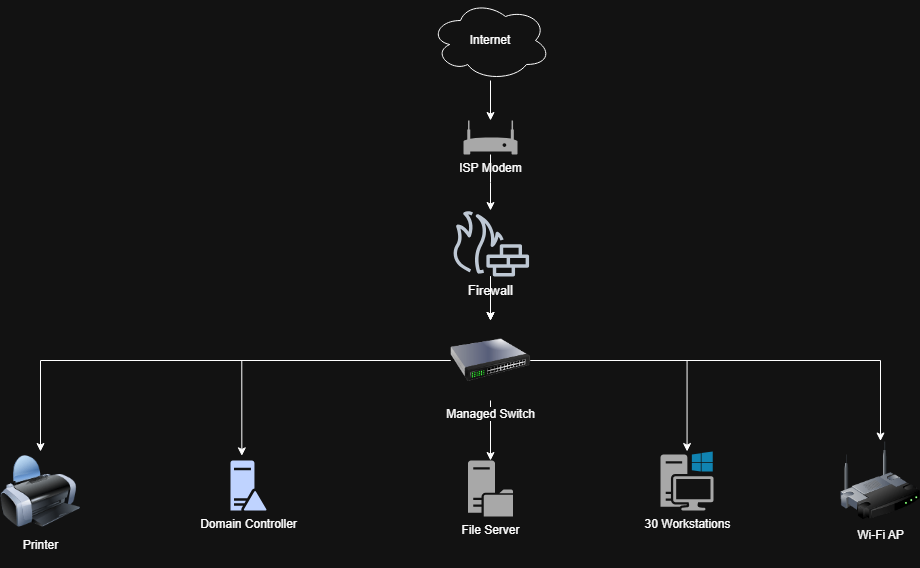

The diagram above was exported from draw.io. Its source (the exported page's mxGraphModel, read from the mxfile embedded in the PNG):
<mxGraphModel dx="1836" dy="604" grid="1" gridSize="10" guides="1" tooltips="1" connect="1" arrows="1" fold="1" page="0" pageScale="1" pageWidth="850" pageHeight="1100" math="0" shadow="0">
  <root>
    <mxCell id="0" />
    <mxCell id="1" parent="0" />
    <mxCell id="sImsFDdI8BhToF2mNdbl-4" edge="1" parent="1" source="sImsFDdI8BhToF2mNdbl-1" style="edgeStyle=orthogonalEdgeStyle;rounded=0;orthogonalLoop=1;jettySize=auto;html=1;" target="sImsFDdI8BhToF2mNdbl-2">
      <mxGeometry relative="1" as="geometry" />
    </mxCell>
    <mxCell id="sImsFDdI8BhToF2mNdbl-1" parent="1" style="ellipse;shape=cloud;whiteSpace=wrap;html=1;" value="Internet" vertex="1">
      <mxGeometry height="80" width="120" x="350" y="40" as="geometry" />
    </mxCell>
    <mxCell id="sImsFDdI8BhToF2mNdbl-5" edge="1" parent="1" source="sImsFDdI8BhToF2mNdbl-2" style="edgeStyle=orthogonalEdgeStyle;rounded=0;orthogonalLoop=1;jettySize=auto;html=1;" target="sImsFDdI8BhToF2mNdbl-3">
      <mxGeometry relative="1" as="geometry" />
    </mxCell>
    <mxCell id="sImsFDdI8BhToF2mNdbl-2" parent="1" style="sketch=0;pointerEvents=1;shadow=0;dashed=0;html=1;strokeColor=none;fillColor=#505050;labelPosition=center;verticalLabelPosition=bottom;verticalAlign=top;outlineConnect=0;align=center;shape=mxgraph.office.devices.modem;" value="ISP Modem" vertex="1">
      <mxGeometry height="34" width="54" x="383" y="160" as="geometry" />
    </mxCell>
    <mxCell id="sImsFDdI8BhToF2mNdbl-7" edge="1" parent="1" source="sImsFDdI8BhToF2mNdbl-3" style="edgeStyle=orthogonalEdgeStyle;rounded=0;orthogonalLoop=1;jettySize=auto;html=1;" target="sImsFDdI8BhToF2mNdbl-6">
      <mxGeometry relative="1" as="geometry" />
    </mxCell>
    <mxCell id="sImsFDdI8BhToF2mNdbl-8" edge="1" parent="1" source="sImsFDdI8BhToF2mNdbl-3" style="edgeStyle=orthogonalEdgeStyle;rounded=0;orthogonalLoop=1;jettySize=auto;html=1;" target="sImsFDdI8BhToF2mNdbl-6">
      <mxGeometry relative="1" as="geometry" />
    </mxCell>
    <mxCell id="sImsFDdI8BhToF2mNdbl-9" edge="1" parent="1" source="sImsFDdI8BhToF2mNdbl-3" style="edgeStyle=orthogonalEdgeStyle;rounded=0;orthogonalLoop=1;jettySize=auto;html=1;" target="sImsFDdI8BhToF2mNdbl-6">
      <mxGeometry relative="1" as="geometry" />
    </mxCell>
    <mxCell id="sImsFDdI8BhToF2mNdbl-3" parent="1" style="sketch=0;outlineConnect=0;fontColor=#232F3E;gradientColor=none;fillColor=#232F3D;strokeColor=none;dashed=0;verticalLabelPosition=bottom;verticalAlign=top;align=center;html=1;fontSize=12;fontStyle=0;aspect=fixed;pointerEvents=1;shape=mxgraph.aws4.generic_firewall;" value="&lt;font style=&quot;font-size: 13px; color: light-dark(rgb(0, 0, 0), rgb(255, 255, 255));&quot;&gt;Firewall&lt;/font&gt;&lt;div&gt;&lt;br&gt;&lt;/div&gt;" vertex="1">
      <mxGeometry height="66" width="78" x="371" y="250" as="geometry" />
    </mxCell>
    <mxCell id="sImsFDdI8BhToF2mNdbl-13" edge="1" parent="1" source="sImsFDdI8BhToF2mNdbl-6" style="edgeStyle=orthogonalEdgeStyle;rounded=0;orthogonalLoop=1;jettySize=auto;html=1;" target="sImsFDdI8BhToF2mNdbl-12">
      <mxGeometry relative="1" as="geometry" />
    </mxCell>
    <mxCell id="sImsFDdI8BhToF2mNdbl-15" edge="1" parent="1" source="sImsFDdI8BhToF2mNdbl-6" style="edgeStyle=orthogonalEdgeStyle;rounded=0;orthogonalLoop=1;jettySize=auto;html=1;" target="sImsFDdI8BhToF2mNdbl-14">
      <mxGeometry relative="1" as="geometry" />
    </mxCell>
    <mxCell id="sImsFDdI8BhToF2mNdbl-18" edge="1" parent="1" source="sImsFDdI8BhToF2mNdbl-6" style="edgeStyle=orthogonalEdgeStyle;rounded=0;orthogonalLoop=1;jettySize=auto;html=1;" target="sImsFDdI8BhToF2mNdbl-16">
      <mxGeometry relative="1" as="geometry" />
    </mxCell>
    <mxCell id="sImsFDdI8BhToF2mNdbl-20" edge="1" parent="1" source="sImsFDdI8BhToF2mNdbl-6" style="edgeStyle=orthogonalEdgeStyle;rounded=0;orthogonalLoop=1;jettySize=auto;html=1;" target="sImsFDdI8BhToF2mNdbl-19">
      <mxGeometry relative="1" as="geometry" />
    </mxCell>
    <mxCell id="sImsFDdI8BhToF2mNdbl-6" parent="1" style="image;html=1;image=img/lib/clip_art/networking/Switch_128x128.png" value="Managed Switch" vertex="1">
      <mxGeometry height="80" width="80" x="370" y="360" as="geometry" />
    </mxCell>
    <mxCell id="sImsFDdI8BhToF2mNdbl-10" parent="1" style="sketch=0;aspect=fixed;pointerEvents=1;shadow=0;dashed=0;html=1;strokeColor=none;labelPosition=center;verticalLabelPosition=bottom;verticalAlign=top;align=center;fillColor=#00188D;shape=mxgraph.mscae.enterprise.domain_controller" value="Domain Controller" vertex="1">
      <mxGeometry height="50" width="36" x="150" y="500" as="geometry" />
    </mxCell>
    <mxCell id="sImsFDdI8BhToF2mNdbl-11" edge="1" parent="1" source="sImsFDdI8BhToF2mNdbl-6" style="edgeStyle=orthogonalEdgeStyle;rounded=0;orthogonalLoop=1;jettySize=auto;html=1;entryX=0.315;entryY=-0.093;entryDx=0;entryDy=0;entryPerimeter=0;" target="sImsFDdI8BhToF2mNdbl-10">
      <mxGeometry relative="1" as="geometry" />
    </mxCell>
    <mxCell id="sImsFDdI8BhToF2mNdbl-12" parent="1" style="sketch=0;pointerEvents=1;shadow=0;dashed=0;html=1;strokeColor=none;fillColor=#505050;labelPosition=center;verticalLabelPosition=bottom;verticalAlign=top;outlineConnect=0;align=center;shape=mxgraph.office.servers.file_server;" value="File Server" vertex="1">
      <mxGeometry height="56" width="45" x="387.5" y="500" as="geometry" />
    </mxCell>
    <mxCell id="sImsFDdI8BhToF2mNdbl-14" parent="1" style="sketch=0;pointerEvents=1;shadow=0;dashed=0;html=1;strokeColor=none;fillColor=#505050;labelPosition=center;verticalLabelPosition=bottom;verticalAlign=top;outlineConnect=0;align=center;shape=mxgraph.office.devices.workstation_pc;" value="30 Workstations" vertex="1">
      <mxGeometry height="59" width="53" x="580" y="491" as="geometry" />
    </mxCell>
    <mxCell id="sImsFDdI8BhToF2mNdbl-16" parent="1" style="image;html=1;image=img/lib/clip_art/networking/Wireless_Router_128x128.png" value="Wi-Fi AP" vertex="1">
      <mxGeometry height="80" width="80" x="760" y="480.5" as="geometry" />
    </mxCell>
    <mxCell id="sImsFDdI8BhToF2mNdbl-19" parent="1" style="image;html=1;image=img/lib/clip_art/computers/Printer_128x128.png" value="Printer&lt;div&gt;&lt;br&gt;&lt;/div&gt;" vertex="1">
      <mxGeometry height="80" width="80" x="-80" y="491" as="geometry" />
    </mxCell>
  </root>
</mxGraphModel>